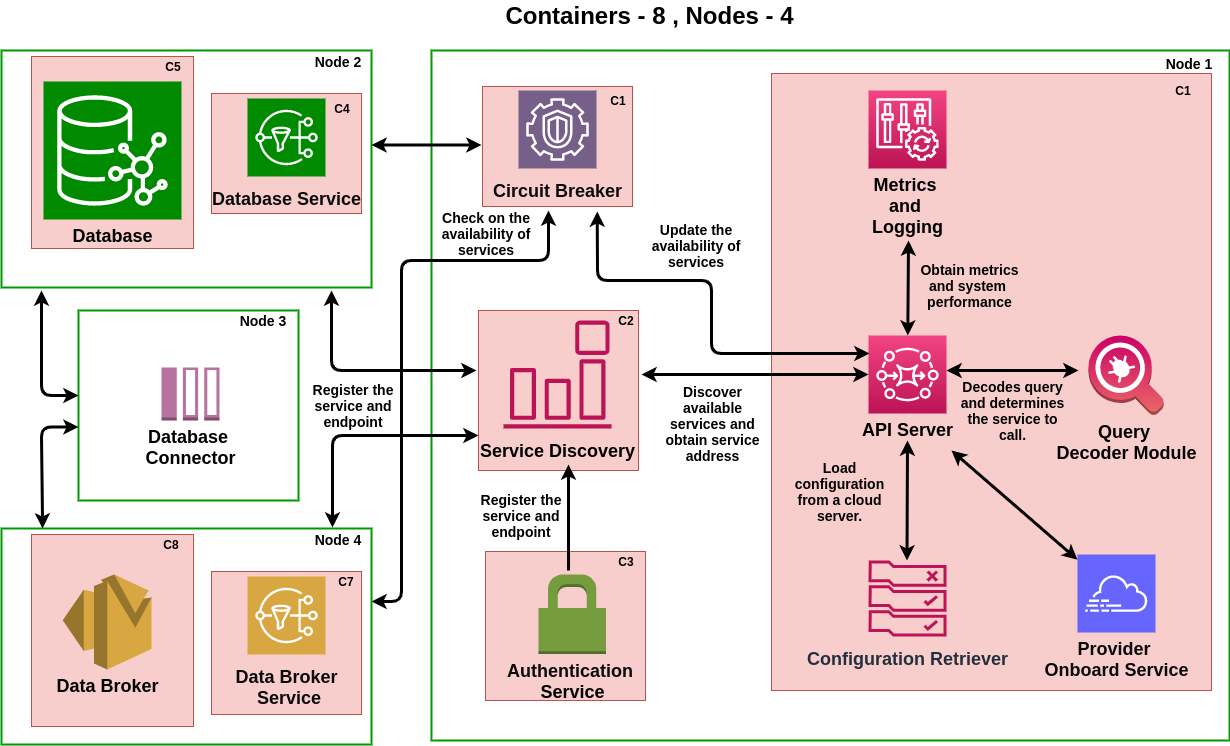

The diagram above was exported from draw.io. Its source (the exported page's mxGraphModel, read from the mxfile embedded in the PNG):
<mxGraphModel dx="1422" dy="1603" grid="1" gridSize="10" guides="1" tooltips="1" connect="1" arrows="1" fold="1" page="1" pageScale="1" pageWidth="1169" pageHeight="827" math="0" shadow="0">
  <root>
    <mxCell id="0" />
    <mxCell id="1" parent="0" />
    <mxCell id="HZz0Ri3e_RA53qcEKB-X-11" value="" style="rounded=0;whiteSpace=wrap;html=1;strokeColor=#009900;strokeWidth=2;" parent="1" vertex="1">
      <mxGeometry x="550" y="-90" width="798" height="690" as="geometry" />
    </mxCell>
    <mxCell id="9hvOcmN2FNlnpvzZjCzi-1" value="" style="rounded=0;whiteSpace=wrap;html=1;strokeColor=#009900;strokeWidth=2;" parent="1" vertex="1">
      <mxGeometry x="120" y="-90" width="370" height="237" as="geometry" />
    </mxCell>
    <mxCell id="HZz0Ri3e_RA53qcEKB-X-10" value="" style="rounded=0;whiteSpace=wrap;html=1;fillColor=#f8cecc;strokeColor=#b85450;" parent="1" vertex="1">
      <mxGeometry x="150" y="-84" width="162" height="192" as="geometry" />
    </mxCell>
    <mxCell id="HZz0Ri3e_RA53qcEKB-X-9" value="" style="rounded=0;whiteSpace=wrap;html=1;fillColor=#f8cecc;strokeColor=#b85450;" parent="1" vertex="1">
      <mxGeometry x="597" y="170" width="160" height="160" as="geometry" />
    </mxCell>
    <mxCell id="HZz0Ri3e_RA53qcEKB-X-7" value="" style="rounded=0;whiteSpace=wrap;html=1;fillColor=#f8cecc;strokeColor=#b85450;" parent="1" vertex="1">
      <mxGeometry x="601" y="-54" width="150" height="120" as="geometry" />
    </mxCell>
    <mxCell id="HZz0Ri3e_RA53qcEKB-X-6" value="" style="rounded=0;whiteSpace=wrap;html=1;fillColor=#f8cecc;strokeColor=#b85450;" parent="1" vertex="1">
      <mxGeometry x="330" y="-47" width="150" height="120" as="geometry" />
    </mxCell>
    <mxCell id="HZz0Ri3e_RA53qcEKB-X-3" value="" style="rounded=0;whiteSpace=wrap;html=1;fillColor=#F8CECC;strokeColor=#b85450;" parent="1" vertex="1">
      <mxGeometry x="604" y="411" width="160" height="149" as="geometry" />
    </mxCell>
    <mxCell id="HZz0Ri3e_RA53qcEKB-X-2" value="" style="rounded=0;whiteSpace=wrap;html=1;fillColor=#f8cecc;strokeColor=#b85450;" parent="1" vertex="1">
      <mxGeometry x="890" y="-67" width="440" height="617" as="geometry" />
    </mxCell>
    <mxCell id="9hvOcmN2FNlnpvzZjCzi-2" value="&lt;b&gt;&lt;font style=&quot;font-size: 18px&quot; color=&quot;#000000&quot;&gt;Service Discovery&lt;/font&gt;&lt;/b&gt;" style="outlineConnect=0;fontColor=#232F3E;gradientColor=none;fillColor=#BC1356;strokeColor=none;dashed=0;verticalLabelPosition=bottom;verticalAlign=top;align=center;html=1;fontSize=12;fontStyle=0;aspect=fixed;pointerEvents=1;shape=mxgraph.aws4.event_event_based;labelBackgroundColor=none;spacingTop=6;" parent="1" vertex="1">
      <mxGeometry x="622" y="180" width="108" height="108" as="geometry" />
    </mxCell>
    <mxCell id="9hvOcmN2FNlnpvzZjCzi-3" value="&lt;b&gt;&lt;font style=&quot;font-size: 18px&quot; color=&quot;#0a0a0a&quot;&gt;Database Service&lt;/font&gt;&lt;/b&gt;" style="outlineConnect=0;fontColor=#ffffff;gradientDirection=north;fillColor=#008a00;strokeColor=#FFFFFF;dashed=0;verticalLabelPosition=bottom;verticalAlign=top;align=center;html=1;fontSize=12;fontStyle=0;aspect=fixed;shape=mxgraph.aws4.resourceIcon;resIcon=mxgraph.aws4.sns;labelBackgroundColor=none;spacingTop=6;" parent="1" vertex="1">
      <mxGeometry x="366.0000000000001" y="-42" width="78" height="78" as="geometry" />
    </mxCell>
    <mxCell id="9hvOcmN2FNlnpvzZjCzi-4" value="&lt;font style=&quot;font-size: 18px&quot;&gt;&lt;b style=&quot;&quot;&gt;Configuration Retriever&lt;/b&gt;&lt;/font&gt;" style="outlineConnect=0;fontColor=#232F3E;gradientColor=none;fillColor=#BC1356;strokeColor=none;dashed=0;verticalLabelPosition=bottom;verticalAlign=top;align=center;html=1;fontSize=12;fontStyle=0;aspect=fixed;pointerEvents=1;shape=mxgraph.aws4.rule_2;labelBackgroundColor=none;spacingTop=6;" parent="1" vertex="1">
      <mxGeometry x="987" y="420" width="78" height="76" as="geometry" />
    </mxCell>
    <mxCell id="9hvOcmN2FNlnpvzZjCzi-5" value="&lt;b&gt;&lt;font style=&quot;font-size: 18px&quot; color=&quot;#0a0a0a&quot;&gt;Circuit Breaker&lt;/font&gt;&lt;/b&gt;" style="outlineConnect=0;fontColor=#ffffff;gradientDirection=north;fillColor=#76608a;strokeColor=#FFFFFF;dashed=0;verticalLabelPosition=bottom;verticalAlign=top;align=center;html=1;fontSize=12;fontStyle=0;aspect=fixed;shape=mxgraph.aws4.resourceIcon;resIcon=mxgraph.aws4.guardduty;labelBackgroundColor=none;spacingTop=6;" parent="1" vertex="1">
      <mxGeometry x="637" y="-50" width="78" height="78" as="geometry" />
    </mxCell>
    <mxCell id="9hvOcmN2FNlnpvzZjCzi-7" value="&lt;font style=&quot;font-size: 18px&quot; color=&quot;#000000&quot;&gt;&lt;b&gt;Metrics &lt;br&gt;and &lt;br&gt;Logging&lt;/b&gt;&lt;/font&gt;" style="outlineConnect=0;fontColor=#232F3E;gradientColor=#F34482;gradientDirection=north;fillColor=#BC1356;strokeColor=#ffffff;dashed=0;verticalLabelPosition=bottom;verticalAlign=top;align=center;html=1;fontSize=12;fontStyle=0;aspect=fixed;shape=mxgraph.aws4.resourceIcon;resIcon=mxgraph.aws4.config;labelBackgroundColor=none;" parent="1" vertex="1">
      <mxGeometry x="987.0000000000001" y="-50" width="78" height="78" as="geometry" />
    </mxCell>
    <mxCell id="9hvOcmN2FNlnpvzZjCzi-8" value="&lt;b&gt;&lt;font style=&quot;font-size: 18px&quot; color=&quot;#000000&quot;&gt;API Server&lt;/font&gt;&lt;/b&gt;" style="outlineConnect=0;fontColor=#232F3E;gradientColor=#F34482;gradientDirection=north;fillColor=#BC1356;strokeColor=#ffffff;dashed=0;verticalLabelPosition=bottom;verticalAlign=top;align=center;html=1;fontSize=12;fontStyle=0;aspect=fixed;shape=mxgraph.aws4.resourceIcon;resIcon=mxgraph.aws4.mq;" parent="1" vertex="1">
      <mxGeometry x="987" y="195" width="78" height="78" as="geometry" />
    </mxCell>
    <mxCell id="9hvOcmN2FNlnpvzZjCzi-11" value="&lt;font style=&quot;font-size: 18px&quot; color=&quot;#000000&quot;&gt;&lt;b&gt;Database&lt;/b&gt;&lt;/font&gt;" style="outlineConnect=0;fontColor=#ffffff;gradientDirection=north;fillColor=#008a00;strokeColor=#FFFFFF;dashed=0;verticalLabelPosition=bottom;verticalAlign=top;align=center;html=1;fontSize=12;fontStyle=0;aspect=fixed;shape=mxgraph.aws4.resourceIcon;resIcon=mxgraph.aws4.neptune;" parent="1" vertex="1">
      <mxGeometry x="162" y="-59" width="138" height="138" as="geometry" />
    </mxCell>
    <mxCell id="9hvOcmN2FNlnpvzZjCzi-14" value="" style="endArrow=classic;html=1;strokeWidth=3;startArrow=classic;startFill=1;" parent="1" source="9hvOcmN2FNlnpvzZjCzi-8" edge="1">
      <mxGeometry width="50" height="50" relative="1" as="geometry">
        <mxPoint x="987" y="245" as="sourcePoint" />
        <mxPoint x="760" y="234" as="targetPoint" />
      </mxGeometry>
    </mxCell>
    <mxCell id="9hvOcmN2FNlnpvzZjCzi-15" value="&lt;b&gt;&lt;font style=&quot;font-size: 14px&quot;&gt;Discover available services and obtain service address&lt;/font&gt;&lt;/b&gt;" style="text;html=1;strokeColor=none;fillColor=none;align=center;verticalAlign=middle;whiteSpace=wrap;rounded=0;" parent="1" vertex="1">
      <mxGeometry x="773" y="240" width="117" height="85" as="geometry" />
    </mxCell>
    <mxCell id="9hvOcmN2FNlnpvzZjCzi-16" value="" style="endArrow=classic;startArrow=classic;html=1;strokeWidth=3;" parent="1" source="9hvOcmN2FNlnpvzZjCzi-8" edge="1">
      <mxGeometry width="50" height="50" relative="1" as="geometry">
        <mxPoint x="977" y="80" as="sourcePoint" />
        <mxPoint x="1027" y="100" as="targetPoint" />
      </mxGeometry>
    </mxCell>
    <mxCell id="9hvOcmN2FNlnpvzZjCzi-17" value="&lt;b&gt;&lt;font style=&quot;font-size: 14px&quot;&gt;Obtain metrics &lt;br&gt;and system&amp;nbsp;&lt;br&gt;&lt;/font&gt;&lt;/b&gt;&lt;span style=&quot;font-size: 14px&quot;&gt;&lt;b&gt;performance&lt;/b&gt;&lt;/span&gt;" style="text;html=1;strokeColor=none;fillColor=none;align=center;verticalAlign=middle;whiteSpace=wrap;rounded=0;" parent="1" vertex="1">
      <mxGeometry x="1037" y="100" width="103" height="90" as="geometry" />
    </mxCell>
    <mxCell id="9hvOcmN2FNlnpvzZjCzi-18" value="&lt;span style=&quot;font-size: 14px&quot;&gt;&lt;b&gt;Load configuration from a cloud server.&lt;/b&gt;&lt;/span&gt;" style="text;html=1;strokeColor=none;fillColor=none;align=center;verticalAlign=middle;whiteSpace=wrap;rounded=0;" parent="1" vertex="1">
      <mxGeometry x="900" y="308" width="117" height="85" as="geometry" />
    </mxCell>
    <mxCell id="9hvOcmN2FNlnpvzZjCzi-19" value="" style="endArrow=classic;startArrow=classic;html=1;strokeWidth=3;" parent="1" edge="1">
      <mxGeometry width="50" height="50" relative="1" as="geometry">
        <mxPoint x="1025.5010447761192" y="420" as="sourcePoint" />
        <mxPoint x="1026" y="300" as="targetPoint" />
      </mxGeometry>
    </mxCell>
    <mxCell id="9hvOcmN2FNlnpvzZjCzi-20" value="" style="endArrow=classic;startArrow=classic;html=1;strokeWidth=3;exitX=1;exitY=0.338;exitDx=0;exitDy=0;exitPerimeter=0;" parent="1" edge="1" source="ZorAKNLQeXNbSGuzKoRw-8">
      <mxGeometry width="50" height="50" relative="1" as="geometry">
        <mxPoint x="520" y="410" as="sourcePoint" />
        <mxPoint x="667" y="70" as="targetPoint" />
        <Array as="points">
          <mxPoint x="520" y="461" />
          <mxPoint x="520" y="120" />
          <mxPoint x="667" y="120" />
        </Array>
      </mxGeometry>
    </mxCell>
    <mxCell id="9hvOcmN2FNlnpvzZjCzi-23" value="&lt;span style=&quot;font-size: 14px&quot;&gt;&lt;b&gt;Check on the availability of services&lt;/b&gt;&lt;/span&gt;" style="text;html=1;strokeColor=none;fillColor=none;align=center;verticalAlign=middle;whiteSpace=wrap;rounded=0;" parent="1" vertex="1">
      <mxGeometry x="530" y="50" width="150" height="85" as="geometry" />
    </mxCell>
    <mxCell id="9hvOcmN2FNlnpvzZjCzi-24" value="&lt;span style=&quot;font-size: 14px&quot;&gt;&lt;b&gt;Register the service and endpoint&lt;/b&gt;&lt;/span&gt;" style="text;html=1;strokeColor=none;fillColor=none;align=center;verticalAlign=middle;whiteSpace=wrap;rounded=0;" parent="1" vertex="1">
      <mxGeometry x="590" y="345" width="100" height="60" as="geometry" />
    </mxCell>
    <mxCell id="9hvOcmN2FNlnpvzZjCzi-25" value="" style="endArrow=classic;html=1;strokeWidth=3;exitX=0.513;exitY=-0.026;exitDx=0;exitDy=0;exitPerimeter=0;" parent="1" edge="1">
      <mxGeometry width="50" height="50" relative="1" as="geometry">
        <mxPoint x="687.0140000000001" y="429.972" as="sourcePoint" />
        <mxPoint x="687" y="324" as="targetPoint" />
      </mxGeometry>
    </mxCell>
    <mxCell id="TamJgS_tKCxczzyrOXWH-3" value="&lt;b&gt;&lt;font style=&quot;font-size: 18px&quot;&gt;Query &lt;br&gt;Decoder Module&lt;/font&gt;&lt;/b&gt;" style="outlineConnect=0;dashed=0;verticalLabelPosition=bottom;verticalAlign=top;align=center;html=1;shape=mxgraph.aws3.agent;fillColor=#CC0066;gradientColor=#ea6b66;strokeColor=#b85450;" parent="1" vertex="1">
      <mxGeometry x="1207" y="195" width="75" height="80" as="geometry" />
    </mxCell>
    <mxCell id="TamJgS_tKCxczzyrOXWH-4" value="" style="endArrow=classic;startArrow=classic;html=1;strokeWidth=3;" parent="1" edge="1">
      <mxGeometry width="50" height="50" relative="1" as="geometry">
        <mxPoint x="1197" y="230" as="sourcePoint" />
        <mxPoint x="1065" y="230" as="targetPoint" />
      </mxGeometry>
    </mxCell>
    <mxCell id="TamJgS_tKCxczzyrOXWH-5" value="&lt;span style=&quot;font-size: 14px&quot;&gt;&lt;b&gt;Decodes query and determines the service to call.&lt;/b&gt;&lt;/span&gt;" style="text;html=1;strokeColor=none;fillColor=none;align=center;verticalAlign=middle;whiteSpace=wrap;rounded=0;" parent="1" vertex="1">
      <mxGeometry x="1072" y="225" width="119" height="90" as="geometry" />
    </mxCell>
    <mxCell id="HZz0Ri3e_RA53qcEKB-X-13" value="&lt;b&gt;&lt;font style=&quot;font-size: 14px&quot;&gt;Node 2&lt;/font&gt;&lt;/b&gt;" style="text;html=1;strokeColor=none;fillColor=none;align=center;verticalAlign=middle;whiteSpace=wrap;rounded=0;" parent="1" vertex="1">
      <mxGeometry x="417" y="-89" width="80" height="20" as="geometry" />
    </mxCell>
    <mxCell id="HZz0Ri3e_RA53qcEKB-X-17" value="&lt;b&gt;&lt;font style=&quot;font-size: 14px&quot;&gt;Node 1&lt;/font&gt;&lt;/b&gt;" style="text;html=1;strokeColor=none;fillColor=none;align=center;verticalAlign=middle;whiteSpace=wrap;rounded=0;" parent="1" vertex="1">
      <mxGeometry x="1268" y="-87" width="80" height="20" as="geometry" />
    </mxCell>
    <mxCell id="HZz0Ri3e_RA53qcEKB-X-18" value="&lt;b&gt;C4&lt;/b&gt;" style="text;html=1;strokeColor=none;fillColor=none;align=center;verticalAlign=middle;whiteSpace=wrap;rounded=0;" parent="1" vertex="1">
      <mxGeometry x="441" y="-42" width="40" height="20" as="geometry" />
    </mxCell>
    <mxCell id="HZz0Ri3e_RA53qcEKB-X-19" value="&lt;b&gt;C1&lt;/b&gt;" style="text;html=1;strokeColor=none;fillColor=none;align=center;verticalAlign=middle;whiteSpace=wrap;rounded=0;" parent="1" vertex="1">
      <mxGeometry x="1282" y="-60" width="40" height="20" as="geometry" />
    </mxCell>
    <mxCell id="HZz0Ri3e_RA53qcEKB-X-20" value="&lt;b&gt;C3&lt;/b&gt;" style="text;html=1;strokeColor=none;fillColor=none;align=center;verticalAlign=middle;whiteSpace=wrap;rounded=0;" parent="1" vertex="1">
      <mxGeometry x="725" y="411" width="40" height="20" as="geometry" />
    </mxCell>
    <mxCell id="HZz0Ri3e_RA53qcEKB-X-21" value="&lt;b&gt;C2&lt;/b&gt;" style="text;html=1;strokeColor=none;fillColor=none;align=center;verticalAlign=middle;whiteSpace=wrap;rounded=0;" parent="1" vertex="1">
      <mxGeometry x="725" y="170" width="40" height="20" as="geometry" />
    </mxCell>
    <mxCell id="HZz0Ri3e_RA53qcEKB-X-22" value="&lt;b&gt;C1&lt;/b&gt;" style="text;html=1;strokeColor=none;fillColor=none;align=center;verticalAlign=middle;whiteSpace=wrap;rounded=0;" parent="1" vertex="1">
      <mxGeometry x="717" y="-50" width="40" height="20" as="geometry" />
    </mxCell>
    <mxCell id="HZz0Ri3e_RA53qcEKB-X-24" value="&lt;b&gt;C5&lt;/b&gt;" style="text;html=1;strokeColor=none;fillColor=none;align=center;verticalAlign=middle;whiteSpace=wrap;rounded=0;" parent="1" vertex="1">
      <mxGeometry x="272" y="-84" width="40" height="20" as="geometry" />
    </mxCell>
    <mxCell id="HZz0Ri3e_RA53qcEKB-X-33" value="&lt;span style=&quot;color: rgb(10 , 10 , 10) ; font-size: 18px&quot;&gt;&lt;b&gt;Authentication&amp;nbsp;&lt;br&gt;&lt;/b&gt;&lt;/span&gt;&lt;span style=&quot;font-size: 18px&quot;&gt;&lt;b&gt;Service&lt;/b&gt;&lt;/span&gt;" style="outlineConnect=0;dashed=0;verticalLabelPosition=bottom;verticalAlign=top;align=center;html=1;shape=mxgraph.aws3.permissions;fillColor=#759C3E;gradientColor=none;strokeColor=#009900;strokeWidth=2;" parent="1" vertex="1">
      <mxGeometry x="657" y="434" width="67.5" height="79.5" as="geometry" />
    </mxCell>
    <mxCell id="ZorAKNLQeXNbSGuzKoRw-8" value="" style="rounded=0;whiteSpace=wrap;html=1;strokeColor=#009900;strokeWidth=2;" vertex="1" parent="1">
      <mxGeometry x="120" y="388" width="370" height="216" as="geometry" />
    </mxCell>
    <mxCell id="ZorAKNLQeXNbSGuzKoRw-9" value="" style="rounded=0;whiteSpace=wrap;html=1;fillColor=#f8cecc;strokeColor=#b85450;" vertex="1" parent="1">
      <mxGeometry x="150" y="394" width="162" height="192" as="geometry" />
    </mxCell>
    <mxCell id="ZorAKNLQeXNbSGuzKoRw-10" value="" style="rounded=0;whiteSpace=wrap;html=1;fillColor=#f8cecc;strokeColor=#b85450;" vertex="1" parent="1">
      <mxGeometry x="330" y="431" width="150" height="143" as="geometry" />
    </mxCell>
    <mxCell id="ZorAKNLQeXNbSGuzKoRw-11" value="&lt;b&gt;&lt;font style=&quot;font-size: 18px&quot; color=&quot;#0a0a0a&quot;&gt;Data Broker&lt;br&gt;&amp;nbsp;Service&lt;/font&gt;&lt;/b&gt;" style="outlineConnect=0;fontColor=#ffffff;gradientDirection=north;fillColor=#D9A741;strokeColor=#FFFFFF;dashed=0;verticalLabelPosition=bottom;verticalAlign=top;align=center;html=1;fontSize=12;fontStyle=0;aspect=fixed;shape=mxgraph.aws4.resourceIcon;resIcon=mxgraph.aws4.sns;labelBackgroundColor=none;spacingTop=6;" vertex="1" parent="1">
      <mxGeometry x="366.0000000000001" y="436" width="78" height="78" as="geometry" />
    </mxCell>
    <mxCell id="ZorAKNLQeXNbSGuzKoRw-13" value="&lt;b&gt;&lt;font style=&quot;font-size: 14px&quot;&gt;Node 4&lt;/font&gt;&lt;/b&gt;" style="text;html=1;strokeColor=none;fillColor=none;align=center;verticalAlign=middle;whiteSpace=wrap;rounded=0;" vertex="1" parent="1">
      <mxGeometry x="417" y="389" width="80" height="20" as="geometry" />
    </mxCell>
    <mxCell id="ZorAKNLQeXNbSGuzKoRw-14" value="&lt;font style=&quot;font-size: 18px&quot;&gt;&lt;b&gt;Data Broker&lt;/b&gt;&lt;/font&gt;" style="outlineConnect=0;dashed=0;verticalLabelPosition=bottom;verticalAlign=top;align=center;html=1;shape=mxgraph.aws3.ses;fillColor=#D9A741;gradientColor=none;" vertex="1" parent="1">
      <mxGeometry x="181.25" y="434" width="88.75" height="95" as="geometry" />
    </mxCell>
    <mxCell id="ZorAKNLQeXNbSGuzKoRw-15" value="&lt;b&gt;C8&lt;/b&gt;" style="text;html=1;strokeColor=none;fillColor=none;align=center;verticalAlign=middle;whiteSpace=wrap;rounded=0;" vertex="1" parent="1">
      <mxGeometry x="270" y="394" width="40" height="20" as="geometry" />
    </mxCell>
    <mxCell id="ZorAKNLQeXNbSGuzKoRw-16" value="&lt;b&gt;C7&lt;/b&gt;" style="text;html=1;strokeColor=none;fillColor=none;align=center;verticalAlign=middle;whiteSpace=wrap;rounded=0;" vertex="1" parent="1">
      <mxGeometry x="445" y="431" width="40" height="20" as="geometry" />
    </mxCell>
    <mxCell id="ZorAKNLQeXNbSGuzKoRw-17" value="&lt;font color=&quot;#0a0a0a&quot;&gt;&lt;span style=&quot;font-size: 18px&quot;&gt;&lt;b&gt;Provider &lt;br&gt;Onboard Service&lt;/b&gt;&lt;/span&gt;&lt;/font&gt;" style="outlineConnect=0;fontColor=#ffffff;gradientDirection=north;fillColor=#6666FF;strokeColor=#FFFFFF;dashed=0;verticalLabelPosition=bottom;verticalAlign=top;align=center;html=1;fontSize=12;fontStyle=0;aspect=fixed;shape=mxgraph.aws4.resourceIcon;resIcon=mxgraph.aws4.cloudtrail;labelBackgroundColor=none;" vertex="1" parent="1">
      <mxGeometry x="1196" y="414.0000000000001" width="78" height="78" as="geometry" />
    </mxCell>
    <mxCell id="ZorAKNLQeXNbSGuzKoRw-19" value="" style="endArrow=classic;startArrow=classic;html=1;strokeWidth=3;" edge="1" parent="1" source="ZorAKNLQeXNbSGuzKoRw-17">
      <mxGeometry width="50" height="50" relative="1" as="geometry">
        <mxPoint x="1065.0010447761192" y="415" as="sourcePoint" />
        <mxPoint x="1070" y="310" as="targetPoint" />
      </mxGeometry>
    </mxCell>
    <mxCell id="ZorAKNLQeXNbSGuzKoRw-21" value="" style="endArrow=classic;startArrow=classic;html=1;strokeWidth=3;" edge="1" parent="1">
      <mxGeometry width="50" height="50" relative="1" as="geometry">
        <mxPoint x="600" y="4.5" as="sourcePoint" />
        <mxPoint x="490" y="4.5" as="targetPoint" />
      </mxGeometry>
    </mxCell>
    <mxCell id="ZorAKNLQeXNbSGuzKoRw-22" value="" style="rounded=0;whiteSpace=wrap;html=1;strokeColor=#009900;strokeWidth=2;" vertex="1" parent="1">
      <mxGeometry x="197" y="170" width="220" height="190" as="geometry" />
    </mxCell>
    <mxCell id="ZorAKNLQeXNbSGuzKoRw-25" value="&lt;b&gt;&lt;font style=&quot;font-size: 18px&quot;&gt;Database &lt;br&gt;Connector&lt;/font&gt;&lt;/b&gt;" style="outlineConnect=0;dashed=0;verticalLabelPosition=bottom;verticalAlign=top;align=center;html=1;shape=mxgraph.aws3.message;fillColor=#B5739D;gradientColor=none;" vertex="1" parent="1">
      <mxGeometry x="280" y="227" width="58" height="53" as="geometry" />
    </mxCell>
    <mxCell id="ZorAKNLQeXNbSGuzKoRw-27" value="" style="endArrow=classic;startArrow=classic;html=1;strokeWidth=3;" edge="1" parent="1">
      <mxGeometry width="50" height="50" relative="1" as="geometry">
        <mxPoint x="197" y="255" as="sourcePoint" />
        <mxPoint x="160" y="150" as="targetPoint" />
        <Array as="points">
          <mxPoint x="160" y="255" />
        </Array>
      </mxGeometry>
    </mxCell>
    <mxCell id="ZorAKNLQeXNbSGuzKoRw-29" value="&lt;b&gt;&lt;font style=&quot;font-size: 14px&quot;&gt;Node 3&lt;/font&gt;&lt;/b&gt;" style="text;html=1;strokeColor=none;fillColor=none;align=center;verticalAlign=middle;whiteSpace=wrap;rounded=0;" vertex="1" parent="1">
      <mxGeometry x="342" y="170" width="80" height="20" as="geometry" />
    </mxCell>
    <mxCell id="ZorAKNLQeXNbSGuzKoRw-33" value="&lt;font style=&quot;font-size: 24px&quot;&gt;&lt;b&gt;Containers - 8 , Nodes - 4&lt;/b&gt;&lt;/font&gt;" style="text;html=1;strokeColor=none;fillColor=none;align=center;verticalAlign=middle;whiteSpace=wrap;rounded=0;" vertex="1" parent="1">
      <mxGeometry x="557" y="-140" width="423" height="30" as="geometry" />
    </mxCell>
    <mxCell id="ZorAKNLQeXNbSGuzKoRw-34" value="" style="endArrow=classic;startArrow=classic;html=1;strokeWidth=3;exitX=0.013;exitY=0.231;exitDx=0;exitDy=0;exitPerimeter=0;" edge="1" parent="1">
      <mxGeometry width="50" height="50" relative="1" as="geometry">
        <mxPoint x="988.0140000000001" y="213.01800000000003" as="sourcePoint" />
        <mxPoint x="715.71" y="71" as="targetPoint" />
        <Array as="points">
          <mxPoint x="830" y="213" />
          <mxPoint x="830" y="140" />
          <mxPoint x="716" y="140" />
        </Array>
      </mxGeometry>
    </mxCell>
    <mxCell id="ZorAKNLQeXNbSGuzKoRw-37" value="" style="endArrow=classic;startArrow=classic;html=1;strokeWidth=3;exitX=-0.012;exitY=0.375;exitDx=0;exitDy=0;exitPerimeter=0;" edge="1" parent="1" source="HZz0Ri3e_RA53qcEKB-X-9">
      <mxGeometry width="50" height="50" relative="1" as="geometry">
        <mxPoint x="596" y="200" as="sourcePoint" />
        <mxPoint x="450" y="150" as="targetPoint" />
        <Array as="points">
          <mxPoint x="450" y="230" />
        </Array>
      </mxGeometry>
    </mxCell>
    <mxCell id="ZorAKNLQeXNbSGuzKoRw-38" value="&lt;span style=&quot;font-size: 14px&quot;&gt;&lt;b&gt;Register the service and endpoint&lt;/b&gt;&lt;/span&gt;" style="text;html=1;strokeColor=none;fillColor=none;align=center;verticalAlign=middle;whiteSpace=wrap;rounded=0;" vertex="1" parent="1">
      <mxGeometry x="422" y="235" width="100" height="60" as="geometry" />
    </mxCell>
    <mxCell id="ZorAKNLQeXNbSGuzKoRw-39" value="" style="endArrow=classic;startArrow=classic;html=1;strokeWidth=3;entryX=0.111;entryY=0;entryDx=0;entryDy=0;entryPerimeter=0;" edge="1" parent="1" target="ZorAKNLQeXNbSGuzKoRw-8">
      <mxGeometry width="50" height="50" relative="1" as="geometry">
        <mxPoint x="197" y="286.5" as="sourcePoint" />
        <mxPoint x="160" y="181.5" as="targetPoint" />
        <Array as="points">
          <mxPoint x="160" y="286.5" />
        </Array>
      </mxGeometry>
    </mxCell>
    <mxCell id="ZorAKNLQeXNbSGuzKoRw-40" value="" style="endArrow=classic;startArrow=classic;html=1;strokeWidth=3;entryX=0.425;entryY=-0.1;entryDx=0;entryDy=0;entryPerimeter=0;" edge="1" parent="1" target="ZorAKNLQeXNbSGuzKoRw-13">
      <mxGeometry width="50" height="50" relative="1" as="geometry">
        <mxPoint x="597" y="295" as="sourcePoint" />
        <mxPoint x="451" y="245" as="targetPoint" />
        <Array as="points">
          <mxPoint x="451" y="295" />
        </Array>
      </mxGeometry>
    </mxCell>
    <mxCell id="ZorAKNLQeXNbSGuzKoRw-41" value="&lt;span style=&quot;font-size: 14px&quot;&gt;&lt;b&gt;Update the availability of services&lt;/b&gt;&lt;/span&gt;" style="text;html=1;strokeColor=none;fillColor=none;align=center;verticalAlign=middle;whiteSpace=wrap;rounded=0;" vertex="1" parent="1">
      <mxGeometry x="750" y="62" width="130" height="85" as="geometry" />
    </mxCell>
  </root>
</mxGraphModel>